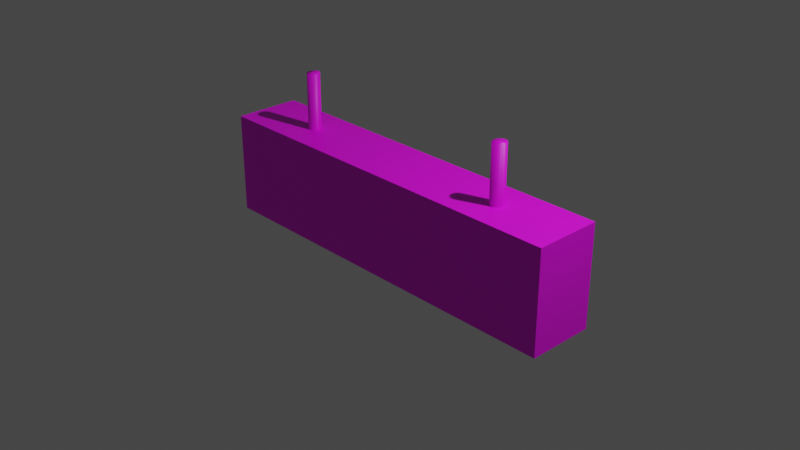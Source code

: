 # Source: ArrivalTimesSign.blend  (saved by Blender 3.4.6; exported with 4.5.12 LTS)
import bpy
from mathutils import Matrix  # noqa: F401  (used for matrix-valued properties, if any)

bpy.ops.wm.read_factory_settings(use_empty=True)
scene = bpy.context.scene
scene.name = 'Scene'

# ---- collections
col_collection = bpy.data.collections.new('Collection'); scene.collection.children.link(col_collection)

# ---- images (referenced by path relative to the original .blend; pixels are not part of the script)
import os
ASSET_DIR = os.environ.get("B2B_ASSET_DIR", "")  # directory of the original .blend (textures are referenced by path, not embedded)
HERE = os.path.dirname(os.path.abspath(__file__))  # packed textures are extracted next to this script under _unpacked/

def load_image(name, relpath, width, height, colorspace="sRGB"):
    """Load a texture the original file referenced (path relative to the .blend, or extracted next to this script)."""
    p = next((c for c in (os.path.join(HERE, relpath), os.path.join(ASSET_DIR, relpath)) if relpath and os.path.exists(c)), "")
    if p:
        img = bpy.data.images.load(p, check_existing=True)
        img.name = name
    else:  # same state as the original file: an image datablock whose file is absent (Cycles renders it pink)
        img = bpy.data.images.new(name, width, height)
        img.source = "FILE"
        img.filepath = "//" + (relpath or name)
    img.colorspace_settings.name = colorspace
    return img
img_arrivaltimesign_emissive_png = load_image('ArrivalTimeSign_Emissive.png', 'ArrivalTimeSign_Emissive.png', 1024, 1024, 'sRGB')

# ---- materials (node trees are filled in below, after node groups)
mat_material = bpy.data.materials.new('Material')
mat_material.alpha_threshold = 0.0
mat_material.use_transparent_shadow = False
mat_material.roughness = 0.5
mat_material.line_color = (0.0, 0.0, 0.0, 1.0)

# ---- material node trees
mat_material.use_nodes = True; mat_material.node_tree.nodes.clear()
_N = mat_material.node_tree.nodes; _L = mat_material.node_tree.links
n0 = _N.new('ShaderNodeOutputMaterial'); n0.name = 'Material Output'; n0.location = (300, 300)
n1 = _N.new('ShaderNodeBsdfPrincipled'); n1.name = 'Principled BSDF'; n1.location = (10, 300)
n1.distribution = 'GGX'
n1.subsurface_method = 'RANDOM_WALK_SKIN'
n1.inputs[3].default_value = 1.45
n1.inputs[27].default_value = (0.0, 0.0, 0.0, 1.0)
n1.inputs[28].default_value = 1.0
n2 = _N.new('ShaderNodeTexImage'); n2.name = 'Image Texture'; n2.location = (-280, 275)
n2.image = img_arrivaltimesign_emissive_png
_L.new(n1.outputs[0], n0.inputs[0])
_L.new(n2.outputs[0], n1.inputs[0])
n0.is_active_output = True

# ---- world
world_world = bpy.data.worlds.new('World'); scene.world = world_world
world_world.use_nodes = True; world_world.node_tree.nodes.clear()
_N = world_world.node_tree.nodes; _L = world_world.node_tree.links
n0 = _N.new('ShaderNodeOutputWorld'); n0.name = 'World Output'; n0.location = (300, 300)
n1 = _N.new('ShaderNodeBackground'); n1.name = 'Background'; n1.location = (10, 300)
n1.inputs[0].default_value = (0.05088, 0.05088, 0.05088, 1.0)
_L.new(n1.outputs[0], n0.inputs[0])
n0.is_active_output = True
world_world.color = (0.05088, 0.05088, 0.05088)
world_world.use_sun_shadow = False
world_world.sun_shadow_jitter_overblur = 0.0

# ---- cameras
cam_camera = bpy.data.cameras.new('Camera')
cam_camera.clip_end = 100.0
cam_camera.ortho_scale = 7.314

# ---- lights
light_light = bpy.data.lights.new('Light', 'POINT')
light_light.transmission_factor = 0.0
light_light.energy = 1000.0
light_light.shadow_soft_size = 0.1
light_light.shadow_maximum_resolution = 0.006
light_light.use_absolute_resolution = True

# ---- meshes
me_cube = bpy.data.meshes.new('Cube')
me_cube.from_pydata([(2.138, 0.3666, 0.6097), (2.138, 0.3666, -0.4984), (2.138, -0.3666, 0.6097), (2.138, -0.3666, -0.4984), (-2.138, 0.3666, 0.6097), (-2.138, 0.3666, -0.4984), (-2.138, -0.3666, 0.6097), (-2.138, -0.3666, -0.4984), (-1.903, 0.3666, -0.4984), (-1.903, -0.3666, 0.6097), (-1.903, -0.3666, -0.4984), (-1.903, 0.3666, 0.6097), (1.903, -0.3666, -0.4984), (1.903, 0.3666, 0.6097), (1.903, 0.3666, -0.4984), (1.903, -0.3666, 0.6097), (-2.138, -0.3666, 0.4656), (2.138, 0.3666, 0.4656), (2.138, -0.3666, 0.4656), (-2.138, 0.3666, 0.4656), (-1.903, 0.3666, 0.4656), (-1.903, -0.3666, 0.4656), (1.903, -0.3666, 0.4656), (1.903, 0.3666, 0.4656), (2.138, 0.3666, -0.3471), (2.138, -0.3666, -0.3471), (-2.138, 0.3666, -0.3471), (-1.903, 0.3666, -0.3471), (-1.903, -0.3666, -0.3471), (1.903, -0.3666, -0.3471), (1.903, 0.3666, -0.3471), (-2.138, -0.3666, -0.3471), (1.304, 0.07267, -0.453), (1.304, 0.07267, 1.231), (1.319, 0.07127, -0.453), (1.319, 0.07127, 1.231), (1.332, 0.06712, -0.453), (1.332, 0.06712, 1.231), (1.345, 0.06039, -0.453), (1.345, 0.06039, 1.231), (1.356, 0.05133, -0.453), (1.356, 0.05133, 1.231), (1.365, 0.04029, -0.453), (1.365, 0.04029, 1.231), (1.372, 0.02769, -0.453), (1.372, 0.02769, 1.231), (1.376, 0.01403, -0.453), (1.376, 0.01403, 1.231), (1.377, -0.0001862, -0.453), (1.377, -0.0001862, 1.231), (1.376, -0.0144, -0.453), (1.376, -0.0144, 1.231), (1.367, -0.02777, -0.4496), (1.367, -0.02777, 1.227), (1.36, -0.04031, -0.4496), (1.36, -0.04031, 1.227), (1.351, -0.05131, -0.4496), (1.351, -0.05131, 1.227), (1.34, -0.06033, -0.4496), (1.34, -0.06033, 1.227), (1.328, -0.06704, -0.4496), (1.328, -0.06704, 1.227), (1.314, -0.07117, -0.4496), (1.314, -0.07117, 1.227), (1.3, -0.07256, -0.4496), (1.3, -0.07256, 1.227), (1.286, -0.07117, -0.4496), (1.286, -0.07117, 1.227), (1.272, -0.06704, -0.4496), (1.272, -0.06704, 1.227), (1.26, -0.06033, -0.4496), (1.26, -0.06033, 1.227), (1.249, -0.05131, -0.4496), (1.249, -0.05131, 1.227), (1.24, -0.04031, -0.4496), (1.24, -0.04031, 1.227), (1.233, -0.02777, -0.4496), (1.233, -0.02777, 1.227), (1.229, -0.01416, -0.4496), (1.229, -0.01416, 1.227), (1.227, 3.683e-09, -0.4496), (1.227, 3.683e-09, 1.227), (1.233, 0.01403, -0.453), (1.233, 0.01403, 1.231), (1.237, 0.02769, -0.453), (1.237, 0.02769, 1.231), (1.244, 0.04029, -0.453), (1.244, 0.04029, 1.231), (1.253, 0.05133, -0.453), (1.253, 0.05133, 1.231), (1.264, 0.06039, -0.453), (1.264, 0.06039, 1.231), (1.276, 0.06712, -0.453), (1.276, 0.06712, 1.231), (1.29, 0.07127, -0.453), (1.29, 0.07127, 1.231), (-1.306, 0.07267, -0.453), (-1.306, 0.07267, 1.231), (-1.292, 0.07127, -0.453), (-1.292, 0.07127, 1.231), (-1.278, 0.06712, -0.453), (-1.278, 0.06712, 1.231), (-1.266, 0.06039, -0.453), (-1.266, 0.06039, 1.231), (-1.255, 0.05133, -0.453), (-1.255, 0.05133, 1.231), (-1.246, 0.04029, -0.453), (-1.246, 0.04029, 1.231), (-1.239, 0.02769, -0.453), (-1.239, 0.02769, 1.231), (-1.235, 0.01403, -0.453), (-1.235, 0.01403, 1.231), (-1.233, -0.0001862, -0.453), (-1.233, -0.0001862, 1.231), (-1.229, -0.01416, -0.4496), (-1.229, -0.01416, 1.227), (-1.233, -0.02777, -0.4496), (-1.233, -0.02777, 1.227), (-1.24, -0.04031, -0.4496), (-1.24, -0.04031, 1.227), (-1.249, -0.05131, -0.4496), (-1.249, -0.05131, 1.227), (-1.26, -0.06033, -0.4496), (-1.26, -0.06033, 1.227), (-1.272, -0.06704, -0.4496), (-1.272, -0.06704, 1.227), (-1.286, -0.07117, -0.4496), (-1.286, -0.07117, 1.227), (-1.3, -0.07256, -0.4496), (-1.3, -0.07256, 1.227), (-1.314, -0.07117, -0.4496), (-1.314, -0.07117, 1.227), (-1.328, -0.06704, -0.4496), (-1.328, -0.06704, 1.227), (-1.34, -0.06033, -0.4496), (-1.34, -0.06033, 1.227), (-1.351, -0.05131, -0.4496), (-1.351, -0.05131, 1.227), (-1.36, -0.04031, -0.4496), (-1.36, -0.04031, 1.227), (-1.367, -0.02777, -0.4496), (-1.367, -0.02777, 1.227), (-1.371, -0.01416, -0.4496), (-1.371, -0.01416, 1.227), (-1.373, 3.683e-09, -0.4496), (-1.373, 3.683e-09, 1.227), (-1.371, 0.01416, -0.4496), (-1.371, 0.01416, 1.227), (-1.367, 0.02777, -0.4496), (-1.367, 0.02777, 1.227), (-1.36, 0.04031, -0.4496), (-1.36, 0.04031, 1.227), (-1.351, 0.05131, -0.4496), (-1.351, 0.05131, 1.227), (-1.347, 0.06039, -0.453), (-1.347, 0.06039, 1.231), (-1.334, 0.06712, -0.453), (-1.334, 0.06712, 1.231), (-1.32, 0.07127, -0.453), (-1.32, 0.07127, 1.231)], [], [(11, 4, 6, 9), (21, 9, 6, 16), (16, 6, 4, 19), (14, 1, 3, 12), (17, 0, 2, 18), (23, 13, 0, 17), (15, 9, 21, 22), (18, 22, 29, 25), (17, 18, 25, 24), (5, 8, 10, 7), (19, 4, 11, 20), (0, 13, 15, 2), (18, 2, 15, 22), (27, 30, 14, 8), (22, 21, 28, 29), (29, 28, 10, 12), (23, 17, 24, 30), (20, 23, 30, 27), (11, 13, 23, 20), (11, 9, 15, 13), (19, 20, 27, 26), (14, 12, 10, 8), (10, 28, 31, 7), (7, 31, 26, 5), (1, 24, 25, 3), (14, 30, 24, 1), (31, 16, 19, 26), (5, 26, 27, 8), (3, 25, 29, 12), (21, 16, 31, 28), (32, 33, 35, 34), (34, 35, 37, 36), (36, 37, 39, 38), (38, 39, 41, 40), (40, 41, 43, 42), (42, 43, 45, 44), (44, 45, 47, 46), (46, 47, 49, 48), (48, 49, 51, 50), (50, 51, 53, 52), (52, 53, 55, 54), (54, 55, 57, 56), (56, 57, 59, 58), (58, 59, 61, 60), (60, 61, 63, 62), (62, 63, 65, 64), (64, 65, 67, 66), (66, 67, 69, 68), (68, 69, 71, 70), (70, 71, 73, 72), (72, 73, 75, 74), (74, 75, 77, 76), (76, 77, 79, 78), (78, 79, 81, 80), (80, 81, 83, 82), (82, 83, 85, 84), (84, 85, 87, 86), (86, 87, 89, 88), (88, 89, 91, 90), (90, 91, 93, 92), (35, 33, 95, 93, 91, 89, 87, 85, 83, 81, 79, 77, 75, 73, 71, 69, 67, 65, 63, 61, 59, 57, 55, 53, 51, 49, 47, 45, 43, 41, 39, 37), (92, 93, 95, 94), (94, 95, 33, 32), (32, 34, 36, 38, 40, 42, 44, 46, 48, 50, 52, 54, 56, 58, 60, 62, 64, 66, 68, 70, 72, 74, 76, 78, 80, 82, 84, 86, 88, 90, 92, 94), (96, 97, 99, 98), (98, 99, 101, 100), (100, 101, 103, 102), (102, 103, 105, 104), (104, 105, 107, 106), (106, 107, 109, 108), (108, 109, 111, 110), (110, 111, 113, 112), (112, 113, 115, 114), (114, 115, 117, 116), (116, 117, 119, 118), (118, 119, 121, 120), (120, 121, 123, 122), (122, 123, 125, 124), (124, 125, 127, 126), (126, 127, 129, 128), (128, 129, 131, 130), (130, 131, 133, 132), (132, 133, 135, 134), (134, 135, 137, 136), (136, 137, 139, 138), (138, 139, 141, 140), (140, 141, 143, 142), (142, 143, 145, 144), (144, 145, 147, 146), (146, 147, 149, 148), (148, 149, 151, 150), (150, 151, 153, 152), (152, 153, 155, 154), (154, 155, 157, 156), (99, 97, 159, 157, 155, 153, 151, 149, 147, 145, 143, 141, 139, 137, 135, 133, 131, 129, 127, 125, 123, 121, 119, 117, 115, 113, 111, 109, 107, 105, 103, 101), (156, 157, 159, 158), (158, 159, 97, 96), (96, 98, 100, 102, 104, 106, 108, 110, 112, 114, 116, 118, 120, 122, 124, 126, 128, 130, 132, 134, 136, 138, 140, 142, 144, 146, 148, 150, 152, 154, 156, 158)])
me_cube.polygons.foreach_set('use_smooth', [0, 0, 0, 0, 0, 0, 0, 0, 0, 0, 0, 0, 0, 0, 0, 0, 0, 0, 0, 0, 0, 0, 0, 0, 0, 0, 0, 0, 0, 0, 1, 1, 1, 1, 1, 1, 1, 1, 1, 1, 1, 1, 1, 1, 1, 1, 1, 1, 1, 1, 1, 1, 1, 1, 1, 1, 1, 1, 1, 1, 1, 1, 1, 1, 1, 1, 1, 1, 1, 1, 1, 1, 1, 1, 1, 1, 1, 1, 1, 1, 1, 1, 1, 1, 1, 1, 1, 1, 1, 1, 1, 1, 1, 1, 1, 1, 1, 1])
_uv = me_cube.uv_layers.new(name='UVMap')
_uv.uv.foreach_set('vector', [0.2556, 0.4013, 0.2566, 0.407, 0.2471, 0.4153, 0.241, 0.4124, 0.2398, 0.4169, 0.241, 0.4124, 0.2471, 0.4153, 0.2471, 0.419, 0.2471, 0.419, 0.2471, 0.4153, 0.2566, 0.407, 0.2602, 0.4087, 0.2923, 0.2744, 0.2913, 0.2688, 0.3006, 0.2604, 0.3067, 0.2632, 0.2605, 0.2662, 0.2568, 0.2672, 0.2461, 0.2598, 0.247, 0.2559, 0.2604, 0.274, 0.2556, 0.274, 0.2568, 0.2672, 0.2605, 0.2662, 0.2311, 0.274, 0.2311, 0.4014, 0.2263, 0.4014, 0.2262, 0.274, 0.2612, 0.2418, 0.2614, 0.234, 0.2884, 0.2348, 0.2882, 0.2426, 0.2605, 0.2662, 0.2612, 0.2418, 0.2882, 0.2426, 0.2876, 0.267, 0.291, 0.4085, 0.2923, 0.4017, 0.3069, 0.4136, 0.3015, 0.4159, 0.2602, 0.4087, 0.2566, 0.407, 0.2556, 0.4013, 0.2605, 0.4012, 0.2568, 0.2672, 0.2556, 0.274, 0.2408, 0.2623, 0.2461, 0.2598, 0.247, 0.2559, 0.2461, 0.2598, 0.2408, 0.2623, 0.2392, 0.2573, 0.2872, 0.4017, 0.2872, 0.2745, 0.2923, 0.2744, 0.2923, 0.4017, 1.008, 0.9799, 0.03875, 0.9799, 0.03875, 0.773, 1.008, 0.773, 0.3219, 0.2744, 0.3219, 0.4017, 0.3168, 0.4017, 0.3168, 0.2744, 0.2604, 0.274, 0.2605, 0.2662, 0.2876, 0.267, 0.2872, 0.2745, 1.008, 0.9799, 0.03875, 0.9799, 0.03875, 0.773, 1.008, 0.773, 0.2556, 0.4013, 0.2556, 0.274, 0.2604, 0.274, 0.2605, 0.4012, 0.2556, 0.4013, 0.2311, 0.4014, 0.2311, 0.274, 0.2556, 0.274, 0.2602, 0.4087, 0.2605, 0.4012, 0.2872, 0.4017, 0.2871, 0.4095, 0.2923, 0.2744, 0.3168, 0.2744, 0.3168, 0.4017, 0.2923, 0.4017, 0.3069, 0.4136, 0.3084, 0.4188, 0.3006, 0.4201, 0.3015, 0.4159, 0.3015, 0.4159, 0.3006, 0.4201, 0.2871, 0.4095, 0.291, 0.4085, 0.2913, 0.2688, 0.2876, 0.267, 0.3006, 0.2566, 0.3006, 0.2604, 0.2923, 0.2744, 0.2872, 0.2745, 0.2876, 0.267, 0.2913, 0.2688, 0.2865, 0.4338, 0.2595, 0.4331, 0.2602, 0.4087, 0.2871, 0.4095, 0.291, 0.4085, 0.2871, 0.4095, 0.2872, 0.4017, 0.2923, 0.4017, 0.3006, 0.2604, 0.3006, 0.2566, 0.3079, 0.2584, 0.3067, 0.2632, 0.2593, 0.4408, 0.2595, 0.4331, 0.2865, 0.4338, 0.2862, 0.4416, 0.9804, 0.04381, 0.9804, 0.04222, 0.9805, 0.04222, 0.9805, 0.04381, 0.9805, 0.04381, 0.9805, 0.04222, 0.9806, 0.04222, 0.9806, 0.04381, 0.9806, 0.04381, 0.9806, 0.04222, 0.9807, 0.04222, 0.9807, 0.04381, 0.9807, 0.04381, 0.9807, 0.04222, 0.9808, 0.04222, 0.9808, 0.04381, 0.9808, 0.04381, 0.9808, 0.04222, 0.9809, 0.04222, 0.9809, 0.04381, 0.9809, 0.04381, 0.9809, 0.04222, 0.981, 0.04222, 0.981, 0.04381, 0.981, 0.04381, 0.981, 0.04222, 0.9811, 0.04222, 0.9811, 0.04381, 0.985, 0.04341, 0.985, 0.04182, 0.9851, 0.04182, 0.9851, 0.04341, 0.98, 0.04541, 0.98, 0.04382, 0.9801, 0.04382, 0.9801, 0.04541, 0.9835, 0.04694, 0.9819, 0.04694, 0.9819, 0.04684, 0.9835, 0.04684, 0.9835, 0.04684, 0.9819, 0.04684, 0.9819, 0.04674, 0.9835, 0.04674, 0.9835, 0.04674, 0.9819, 0.04674, 0.9819, 0.04664, 0.9835, 0.04664, 0.9835, 0.04664, 0.9819, 0.04664, 0.9819, 0.04654, 0.9835, 0.04654, 0.9835, 0.04654, 0.9819, 0.04654, 0.9819, 0.04644, 0.9835, 0.04644, 0.9835, 0.04644, 0.9819, 0.04644, 0.9819, 0.04634, 0.9835, 0.04634, 0.9835, 0.04634, 0.9819, 0.04634, 0.9819, 0.04624, 0.9835, 0.04624, 0.9835, 0.04624, 0.9819, 0.04624, 0.9819, 0.04614, 0.9835, 0.04614, 0.9835, 0.04614, 0.9819, 0.04614, 0.9819, 0.04604, 0.9835, 0.04604, 0.9835, 0.04604, 0.9819, 0.04604, 0.9819, 0.04594, 0.9835, 0.04594, 0.9835, 0.04594, 0.9819, 0.04594, 0.9819, 0.04584, 0.9835, 0.04584, 0.9835, 0.04584, 0.9819, 0.04584, 0.9819, 0.04574, 0.9835, 0.04574, 0.9835, 0.04574, 0.9819, 0.04574, 0.9819, 0.04564, 0.9835, 0.04564, 0.9835, 0.04564, 0.9819, 0.04564, 0.9819, 0.04554, 0.9835, 0.04554, 0.9835, 0.04554, 0.9819, 0.04554, 0.9819, 0.04544, 0.9835, 0.04544, 0.9835, 0.04544, 0.9819, 0.04544, 0.9819, 0.04535, 0.9835, 0.04535, 0.9835, 0.04341, 0.9835, 0.04182, 0.9836, 0.04182, 0.9836, 0.04341, 0.9836, 0.04341, 0.9836, 0.04182, 0.9837, 0.04182, 0.9837, 0.04341, 0.9849, 0.04341, 0.9849, 0.04182, 0.985, 0.04182, 0.985, 0.04341, 0.98, 0.04381, 0.98, 0.04222, 0.9801, 0.04222, 0.9801, 0.04381, 0.9801, 0.04381, 0.9801, 0.04222, 0.9802, 0.04222, 0.9802, 0.04381, 0.9815, 0.04526, 0.9814, 0.04531, 0.9812, 0.04534, 0.9811, 0.04534, 0.9809, 0.04531, 0.9808, 0.04526, 0.9807, 0.04517, 0.9806, 0.04507, 0.9805, 0.04494, 0.9804, 0.0448, 0.9804, 0.04465, 0.9804, 0.0445, 0.9804, 0.04436, 0.9805, 0.04422, 0.9806, 0.04409, 0.9807, 0.04399, 0.9808, 0.0439, 0.9809, 0.04385, 0.9811, 0.04382, 0.9812, 0.04382, 0.9814, 0.04385, 0.9815, 0.0439, 0.9817, 0.04399, 0.9818, 0.04409, 0.9818, 0.04422, 0.9819, 0.04436, 0.9819, 0.0445, 0.9819, 0.04465, 0.9819, 0.0448, 0.9818, 0.04494, 0.9818, 0.04507, 0.9817, 0.04517, 0.9802, 0.04381, 0.9802, 0.04222, 0.9803, 0.04222, 0.9803, 0.04381, 0.9803, 0.04381, 0.9803, 0.04222, 0.9804, 0.04222, 0.9804, 0.04381, 0.9844, 0.04494, 0.9845, 0.04491, 0.9847, 0.04486, 0.9848, 0.04477, 0.9849, 0.04467, 0.985, 0.04454, 0.985, 0.0444, 0.9851, 0.04426, 0.9851, 0.04411, 0.985, 0.04396, 0.985, 0.04382, 0.9849, 0.04369, 0.9848, 0.04359, 0.9847, 0.0435, 0.9845, 0.04345, 0.9844, 0.04342, 0.9842, 0.04342, 0.9841, 0.04345, 0.9839, 0.0435, 0.9838, 0.04359, 0.9837, 0.04369, 0.9836, 0.04382, 0.9836, 0.04396, 0.9835, 0.04411, 0.9835, 0.04426, 0.9836, 0.0444, 0.9836, 0.04454, 0.9837, 0.04467, 0.9838, 0.04477, 0.9839, 0.04486, 0.9841, 0.04491, 0.9842, 0.04494, 0.9811, 0.04381, 0.9811, 0.04222, 0.9812, 0.04222, 0.9812, 0.04381, 0.9812, 0.04381, 0.9812, 0.04222, 0.9813, 0.04222, 0.9813, 0.04381, 0.9813, 0.04381, 0.9813, 0.04222, 0.9814, 0.04222, 0.9814, 0.04381, 0.9814, 0.04381, 0.9814, 0.04222, 0.9815, 0.04222, 0.9815, 0.04381, 0.9815, 0.04381, 0.9815, 0.04222, 0.9816, 0.04222, 0.9816, 0.04381, 0.9816, 0.04381, 0.9816, 0.04222, 0.9817, 0.04222, 0.9817, 0.04381, 0.9817, 0.04381, 0.9817, 0.04222, 0.9818, 0.04222, 0.9818, 0.04381, 0.9818, 0.04381, 0.9818, 0.04222, 0.9819, 0.04222, 0.9819, 0.04381, 0.9837, 0.04341, 0.9837, 0.04182, 0.9838, 0.04182, 0.9838, 0.04341, 0.9851, 0.04694, 0.9835, 0.04694, 0.9835, 0.04684, 0.9851, 0.04684, 0.9851, 0.04684, 0.9835, 0.04684, 0.9835, 0.04674, 0.9851, 0.04674, 0.9851, 0.04674, 0.9835, 0.04674, 0.9835, 0.04664, 0.9851, 0.04664, 0.9851, 0.04664, 0.9835, 0.04664, 0.9835, 0.04654, 0.9851, 0.04654, 0.9851, 0.04654, 0.9835, 0.04654, 0.9835, 0.04644, 0.9851, 0.04644, 0.9851, 0.04644, 0.9835, 0.04644, 0.9835, 0.04634, 0.9851, 0.04634, 0.9851, 0.04634, 0.9835, 0.04634, 0.9835, 0.04624, 0.9851, 0.04624, 0.9851, 0.04624, 0.9835, 0.04624, 0.9835, 0.04614, 0.9851, 0.04614, 0.9851, 0.04614, 0.9835, 0.04614, 0.9835, 0.04604, 0.9851, 0.04604, 0.9851, 0.04604, 0.9835, 0.04604, 0.9835, 0.04594, 0.9851, 0.04594, 0.9851, 0.04594, 0.9835, 0.04594, 0.9835, 0.04584, 0.9851, 0.04584, 0.9851, 0.04584, 0.9835, 0.04584, 0.9835, 0.04574, 0.9851, 0.04574, 0.9851, 0.04574, 0.9835, 0.04574, 0.9835, 0.04564, 0.9851, 0.04564, 0.9851, 0.04564, 0.9835, 0.04564, 0.9835, 0.04554, 0.9851, 0.04554, 0.9851, 0.04554, 0.9835, 0.04554, 0.9835, 0.04544, 0.9851, 0.04544, 0.9851, 0.04544, 0.9835, 0.04544, 0.9835, 0.04535, 0.9851, 0.04535, 0.9851, 0.04535, 0.9835, 0.04535, 0.9835, 0.04525, 0.9851, 0.04525, 0.9851, 0.04525, 0.9835, 0.04525, 0.9835, 0.04515, 0.9851, 0.04515, 0.9851, 0.04515, 0.9835, 0.04515, 0.9835, 0.04505, 0.9851, 0.04505, 0.9851, 0.04505, 0.9835, 0.04505, 0.9835, 0.04495, 0.9851, 0.04495, 0.9801, 0.04541, 0.9801, 0.04382, 0.9802, 0.04382, 0.9802, 0.04541, 0.9829, 0.04531, 0.9828, 0.04534, 0.9826, 0.04534, 0.9825, 0.04531, 0.9823, 0.04526, 0.9822, 0.04517, 0.9821, 0.04507, 0.982, 0.04494, 0.982, 0.0448, 0.9819, 0.04465, 0.9819, 0.0445, 0.982, 0.04436, 0.982, 0.04422, 0.9821, 0.04409, 0.9822, 0.04399, 0.9823, 0.0439, 0.9825, 0.04385, 0.9826, 0.04382, 0.9828, 0.04382, 0.9829, 0.04385, 0.9831, 0.0439, 0.9832, 0.04399, 0.9833, 0.04409, 0.9834, 0.04422, 0.9834, 0.04436, 0.9835, 0.0445, 0.9835, 0.04465, 0.9834, 0.0448, 0.9834, 0.04494, 0.9833, 0.04507, 0.9832, 0.04517, 0.9831, 0.04526, 0.9802, 0.04541, 0.9802, 0.04382, 0.9803, 0.04382, 0.9803, 0.04541, 0.9803, 0.04541, 0.9803, 0.04382, 0.9804, 0.04382, 0.9804, 0.04541, 0.9826, 0.04229, 0.9825, 0.04232, 0.9823, 0.04238, 0.9822, 0.04246, 0.9821, 0.04257, 0.982, 0.04269, 0.982, 0.04283, 0.9819, 0.04298, 0.9819, 0.04313, 0.982, 0.04327, 0.982, 0.04341, 0.9821, 0.04354, 0.9822, 0.04364, 0.9823, 0.04373, 0.9825, 0.04378, 0.9826, 0.04381, 0.9828, 0.04381, 0.9829, 0.04378, 0.9831, 0.04373, 0.9832, 0.04364, 0.9833, 0.04354, 0.9834, 0.04341, 0.9834, 0.04327, 0.9835, 0.04313, 0.9835, 0.04298, 0.9834, 0.04283, 0.9834, 0.04269, 0.9833, 0.04257, 0.9832, 0.04246, 0.9831, 0.04238, 0.9829, 0.04232, 0.9828, 0.04229])
me_cube.materials.append(mat_material)
me_cube.use_mirror_vertex_groups = False
me_cube.update()

# ---- objects
ob_cube = bpy.data.objects.new('Cube', me_cube)
ob_light = bpy.data.objects.new('Light', light_light)
ob_camera = bpy.data.objects.new('Camera', cam_camera)

# ---- transforms, parenting, visibility, modifiers, constraints
ob_cube.location = (0.0, 0.0, 0.0)
ob_cube.lock_rotations_4d = False
ob_cube.empty_display_type = 'ARROWS'
ob_cube.lineart.crease_threshold = 0.0
ob_light.location = (4.076, 1.005, 5.904)
ob_light.rotation_euler = (0.6503, 0.05522, 1.866)
ob_light.lock_rotations_4d = False
ob_light.empty_display_type = 'ARROWS'
ob_light.color = (0.0, 0.0, 0.0, 0.0)
ob_light.lineart.crease_threshold = 0.0
ob_camera.location = (7.359, -6.926, 4.958)
ob_camera.rotation_euler = (1.109, 0.0, 0.8149)
ob_camera.lock_rotations_4d = False
ob_camera.empty_display_type = 'ARROWS'
ob_camera.color = (0.0, 0.0, 0.0, 0.0)
ob_camera.display_type = 'WIRE'
ob_camera.lineart.crease_threshold = 0.0

# ---- collection membership
col_collection.objects.link(ob_cube)
col_collection.objects.link(ob_light)
col_collection.objects.link(ob_camera)

# ---- scene / render settings (as saved in the file)
scene.camera = ob_camera
scene.frame_start = 1; scene.frame_end = 250; scene.frame_set(1)
scene.render.engine = 'BLENDER_EEVEE_NEXT'
scene.cycles.sampling_pattern = 'TABULATED_SOBOL'
scene.cycles.use_light_tree = False
scene.view_settings.view_transform = 'Filmic'
bpy.context.view_layer.update()

